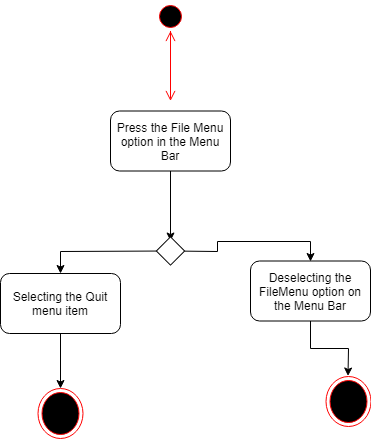

The diagram above was exported from draw.io. Its source (the exported page's mxGraphModel, read from the mxfile embedded in the PNG):
<mxGraphModel dx="754" dy="740" grid="1" gridSize="10" guides="1" tooltips="1" connect="1" arrows="1" fold="1" page="1" pageScale="1" pageWidth="850" pageHeight="1100" math="0" shadow="0">
  <root>
    <mxCell id="0" />
    <mxCell id="1" parent="0" />
    <mxCell id="CNU7QJaR1T1V4Bl1Ea1Z-1" value="" style="edgeStyle=orthogonalEdgeStyle;html=1;verticalAlign=bottom;endArrow=open;endSize=8;strokeColor=#ff0000;" parent="1" source="CNU7QJaR1T1V4Bl1Ea1Z-4" edge="1">
      <mxGeometry relative="1" as="geometry">
        <mxPoint x="440" y="172.5" as="targetPoint" />
        <mxPoint x="440" y="112.5" as="sourcePoint" />
      </mxGeometry>
    </mxCell>
    <mxCell id="CNU7QJaR1T1V4Bl1Ea1Z-2" style="edgeStyle=orthogonalEdgeStyle;rounded=0;orthogonalLoop=1;jettySize=auto;html=1;" parent="1" source="CNU7QJaR1T1V4Bl1Ea1Z-3" edge="1">
      <mxGeometry relative="1" as="geometry">
        <mxPoint x="440" y="312.5" as="targetPoint" />
      </mxGeometry>
    </mxCell>
    <mxCell id="CNU7QJaR1T1V4Bl1Ea1Z-3" value="Press the File Menu option in the Menu Bar" style="rounded=1;whiteSpace=wrap;html=1;" parent="1" vertex="1">
      <mxGeometry x="380" y="182.5" width="120" height="60" as="geometry" />
    </mxCell>
    <mxCell id="CNU7QJaR1T1V4Bl1Ea1Z-4" value="" style="ellipse;html=1;shape=startState;fillColor=#000000;strokeColor=#ff0000;" parent="1" vertex="1">
      <mxGeometry x="425" y="72.5" width="30" height="30" as="geometry" />
    </mxCell>
    <mxCell id="CNU7QJaR1T1V4Bl1Ea1Z-5" value="" style="edgeStyle=orthogonalEdgeStyle;html=1;verticalAlign=bottom;endArrow=open;endSize=8;strokeColor=#ff0000;" parent="1" target="CNU7QJaR1T1V4Bl1Ea1Z-4" edge="1">
      <mxGeometry relative="1" as="geometry">
        <mxPoint x="440" y="172.5" as="targetPoint" />
        <mxPoint x="440" y="112.5" as="sourcePoint" />
      </mxGeometry>
    </mxCell>
    <mxCell id="CNU7QJaR1T1V4Bl1Ea1Z-6" value="" style="ellipse;html=1;shape=endState;fillColor=#000000;strokeColor=#ff0000;" parent="1" vertex="1">
      <mxGeometry x="595" y="447.5" width="45" height="50" as="geometry" />
    </mxCell>
    <mxCell id="CNU7QJaR1T1V4Bl1Ea1Z-7" style="edgeStyle=orthogonalEdgeStyle;rounded=0;orthogonalLoop=1;jettySize=auto;html=1;" parent="1" source="CNU7QJaR1T1V4Bl1Ea1Z-8" target="CNU7QJaR1T1V4Bl1Ea1Z-6" edge="1">
      <mxGeometry relative="1" as="geometry">
        <mxPoint x="890" y="557.5" as="targetPoint" />
      </mxGeometry>
    </mxCell>
    <mxCell id="CNU7QJaR1T1V4Bl1Ea1Z-8" value="Deselecting the FileMenu option on the Menu Bar" style="rounded=1;whiteSpace=wrap;html=1;" parent="1" vertex="1">
      <mxGeometry x="520" y="332.5" width="120" height="60" as="geometry" />
    </mxCell>
    <mxCell id="CNU7QJaR1T1V4Bl1Ea1Z-9" style="edgeStyle=orthogonalEdgeStyle;rounded=0;orthogonalLoop=1;jettySize=auto;html=1;entryX=0.5;entryY=0;entryDx=0;entryDy=0;" parent="1" source="CNU7QJaR1T1V4Bl1Ea1Z-12" target="CNU7QJaR1T1V4Bl1Ea1Z-8" edge="1">
      <mxGeometry relative="1" as="geometry" />
    </mxCell>
    <mxCell id="CNU7QJaR1T1V4Bl1Ea1Z-10" style="edgeStyle=orthogonalEdgeStyle;rounded=0;orthogonalLoop=1;jettySize=auto;html=1;entryX=0.5;entryY=0;entryDx=0;entryDy=0;" parent="1" source="CNU7QJaR1T1V4Bl1Ea1Z-12" target="CNU7QJaR1T1V4Bl1Ea1Z-19" edge="1">
      <mxGeometry relative="1" as="geometry" />
    </mxCell>
    <mxCell id="CNU7QJaR1T1V4Bl1Ea1Z-12" value="" style="whiteSpace=wrap;html=1;aspect=fixed;rotation=45;" parent="1" vertex="1">
      <mxGeometry x="430" y="312.5" width="20" height="20" as="geometry" />
    </mxCell>
    <mxCell id="CNU7QJaR1T1V4Bl1Ea1Z-32" style="edgeStyle=orthogonalEdgeStyle;rounded=0;orthogonalLoop=1;jettySize=auto;html=1;" parent="1" source="CNU7QJaR1T1V4Bl1Ea1Z-19" target="CNU7QJaR1T1V4Bl1Ea1Z-31" edge="1">
      <mxGeometry relative="1" as="geometry" />
    </mxCell>
    <mxCell id="CNU7QJaR1T1V4Bl1Ea1Z-19" value="Selecting the Quit menu item" style="rounded=1;whiteSpace=wrap;html=1;" parent="1" vertex="1">
      <mxGeometry x="270" y="345" width="120" height="60" as="geometry" />
    </mxCell>
    <mxCell id="CNU7QJaR1T1V4Bl1Ea1Z-31" value="" style="ellipse;html=1;shape=endState;fillColor=#000000;strokeColor=#ff0000;" parent="1" vertex="1">
      <mxGeometry x="307.5" y="460" width="45" height="50" as="geometry" />
    </mxCell>
  </root>
</mxGraphModel>